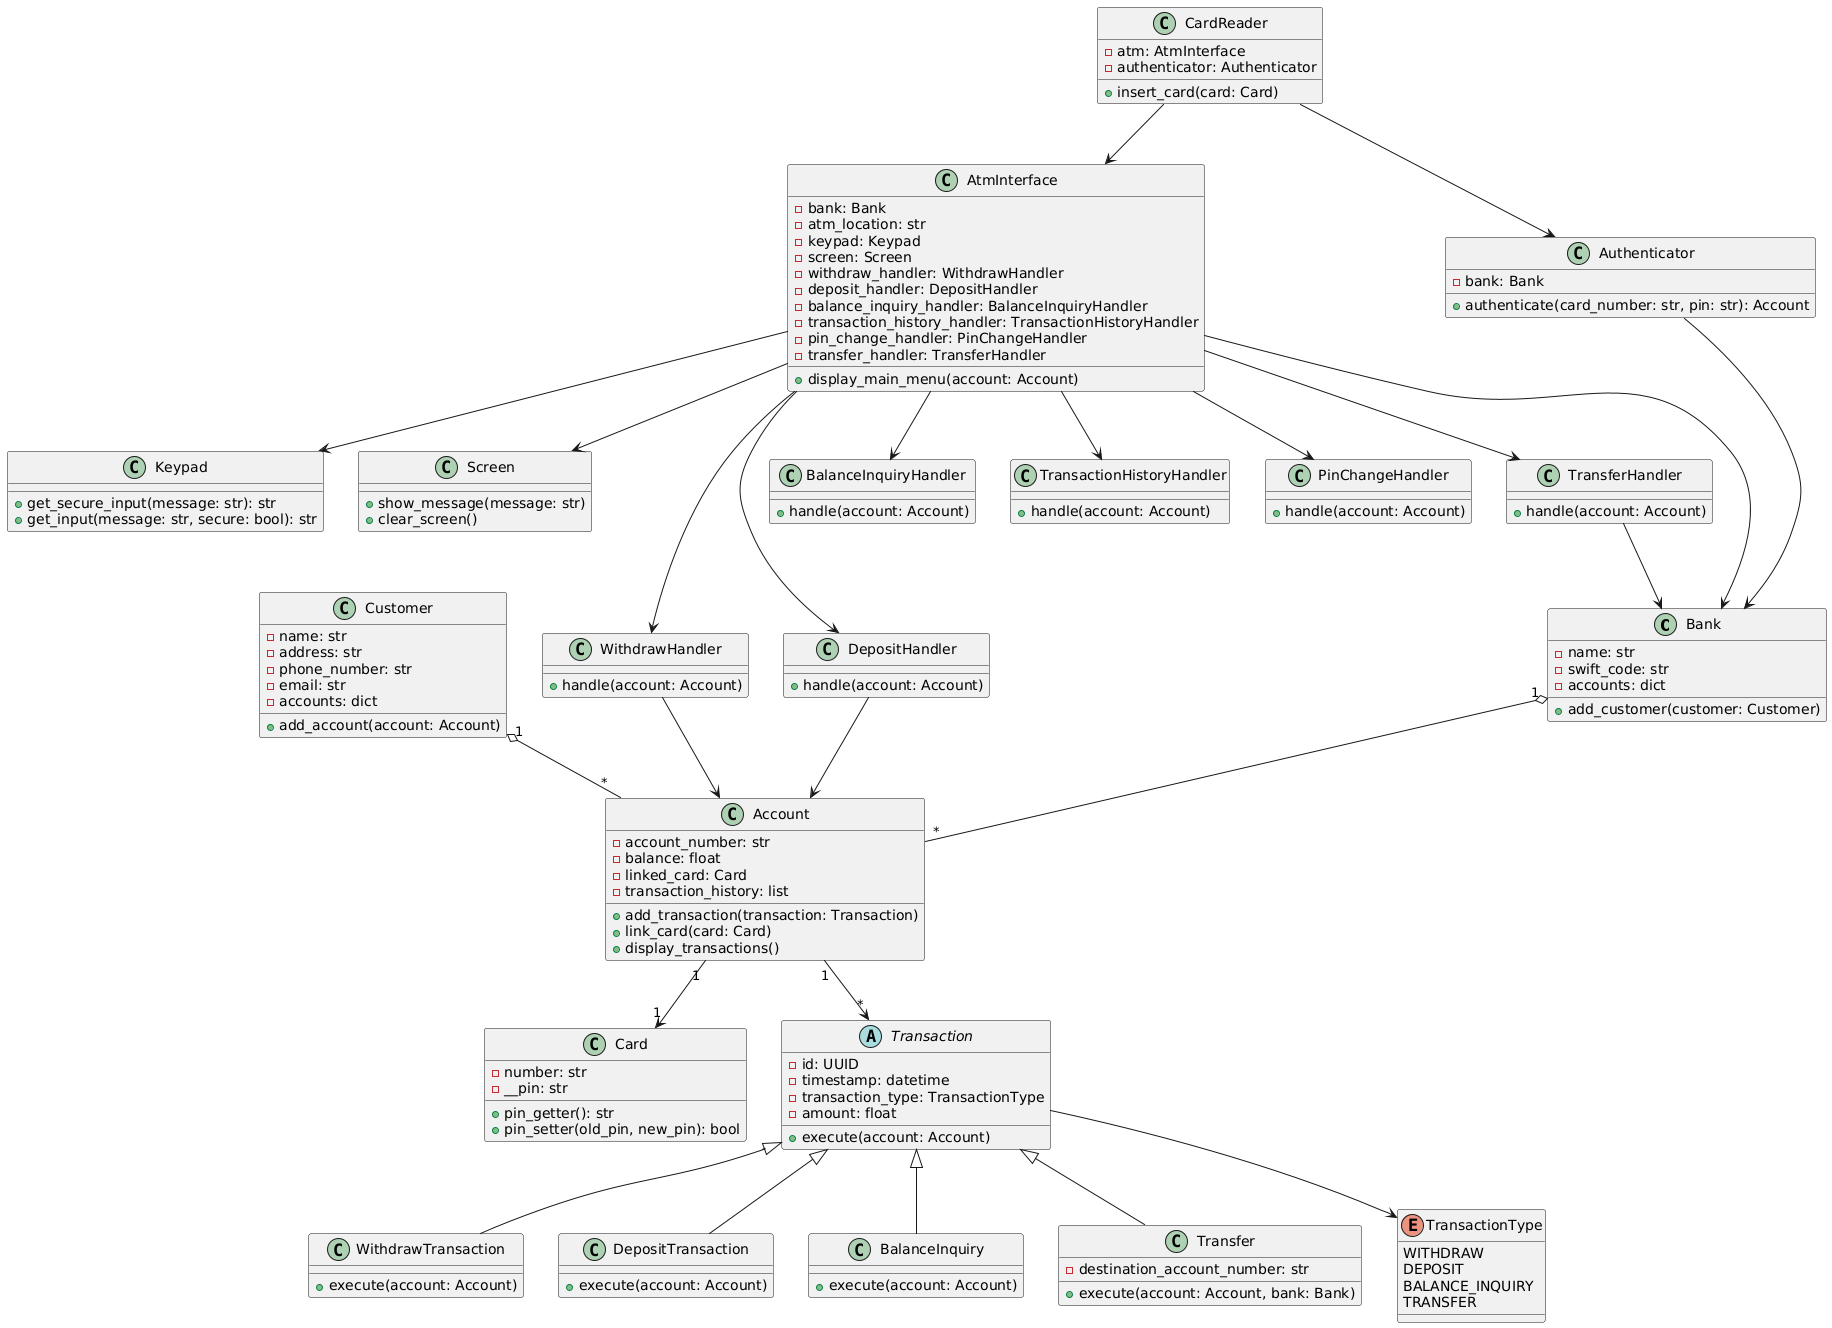

The diagram above was rendered by PlantUML. Its source (embedded in the PNG):
@startuml
' ===============================
' ATM System OOP - UML Class Diagram
' ===============================

' ==== Core Banking Classes ====
class Bank {
  - name: str
  - swift_code: str
  - accounts: dict
  + add_customer(customer: Customer)
}

class Customer {
  - name: str
  - address: str
  - phone_number: str
  - email: str
  - accounts: dict
  + add_account(account: Account)
}

class Account {
  - account_number: str
  - balance: float
  - linked_card: Card
  - transaction_history: list
  + add_transaction(transaction: Transaction)
  + link_card(card: Card)
  + display_transactions()
}

class Card {
  - number: str
  - __pin: str
  + pin_getter(): str
  + pin_setter(old_pin, new_pin): bool
}

' ==== ATM Interfaces ====
class AtmInterface {
  - bank: Bank
  - atm_location: str
  - keypad: Keypad
  - screen: Screen
  - withdraw_handler: WithdrawHandler
  - deposit_handler: DepositHandler
  - balance_inquiry_handler: BalanceInquiryHandler
  - transaction_history_handler: TransactionHistoryHandler
  - pin_change_handler: PinChangeHandler
  - transfer_handler: TransferHandler
  + display_main_menu(account: Account)
}

class CardReader {
  - atm: AtmInterface
  - authenticator: Authenticator
  + insert_card(card: Card)
}

class Authenticator {
  - bank: Bank
  + authenticate(card_number: str, pin: str): Account
}

class Keypad {
  + get_secure_input(message: str): str
  + get_input(message: str, secure: bool): str
}

class Screen {
  + show_message(message: str)
  + clear_screen()
}

' ==== Handlers ====
class WithdrawHandler {
  + handle(account: Account)
}
class DepositHandler {
  + handle(account: Account)
}
class BalanceInquiryHandler {
  + handle(account: Account)
}
class TransactionHistoryHandler {
  + handle(account: Account)
}
class PinChangeHandler {
  + handle(account: Account)
}
class TransferHandler {
  + handle(account: Account)
}

' ==== Transactions ====
abstract class Transaction {
  - id: UUID
  - timestamp: datetime
  - transaction_type: TransactionType
  - amount: float
  + execute(account: Account)
}

class WithdrawTransaction {
  + execute(account: Account)
}

class DepositTransaction {
  + execute(account: Account)
}

class BalanceInquiry {
  + execute(account: Account)
}

class Transfer {
  - destination_account_number: str
  + execute(account: Account, bank: Bank)
}

enum TransactionType {
  WITHDRAW
  DEPOSIT
  BALANCE_INQUIRY
  TRANSFER
}

' ==== Relationships ====
Bank "1" o-- "*" Account
Customer "1" o-- "*" Account
Account "1" --> "1" Card
Account "1" --> "*" Transaction
AtmInterface --> Bank
AtmInterface --> Screen
AtmInterface --> Keypad
AtmInterface --> WithdrawHandler
AtmInterface --> DepositHandler
AtmInterface --> BalanceInquiryHandler
AtmInterface --> TransactionHistoryHandler
AtmInterface --> PinChangeHandler
AtmInterface --> TransferHandler
CardReader --> AtmInterface
CardReader --> Authenticator
Authenticator --> Bank
WithdrawHandler --> Account
DepositHandler --> Account
TransferHandler --> Bank
Transaction <|-- WithdrawTransaction
Transaction <|-- DepositTransaction
Transaction <|-- BalanceInquiry
Transaction <|-- Transfer
Transaction --> TransactionType
@enduml